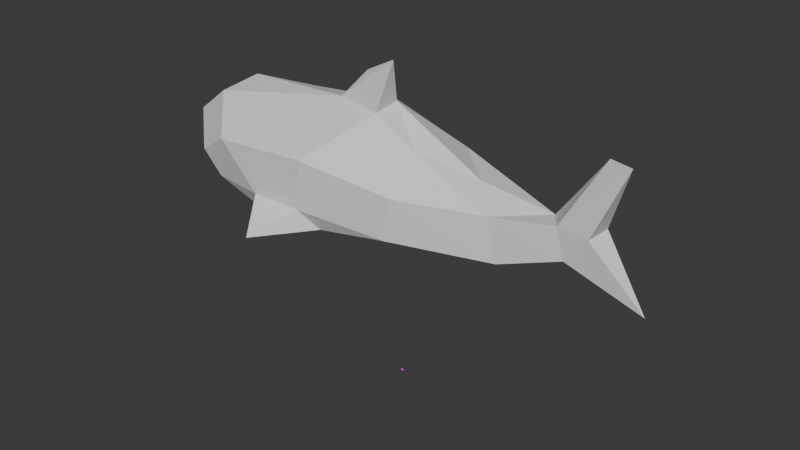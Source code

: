 # Source: blahaj-2.blend  (saved by Blender 4.3.34; exported with 4.5.12 LTS)
import bpy
from mathutils import Matrix  # noqa: F401  (used for matrix-valued properties, if any)

bpy.ops.wm.read_factory_settings(use_empty=True)
scene = bpy.context.scene
scene.name = 'Scene'

# ---- collections
col_collection = bpy.data.collections.new('Collection'); scene.collection.children.link(col_collection)

# ---- images (referenced by path relative to the original .blend; pixels are not part of the script)
import os
ASSET_DIR = os.environ.get("B2B_ASSET_DIR", "")  # directory of the original .blend (textures are referenced by path, not embedded)
HERE = os.path.dirname(os.path.abspath(__file__))  # packed textures are extracted next to this script under _unpacked/

def load_image(name, relpath, width, height, colorspace="sRGB"):
    """Load a texture the original file referenced (path relative to the .blend, or extracted next to this script)."""
    p = next((c for c in (os.path.join(HERE, relpath), os.path.join(ASSET_DIR, relpath)) if relpath and os.path.exists(c)), "")
    if p:
        img = bpy.data.images.load(p, check_existing=True)
        img.name = name
    else:  # same state as the original file: an image datablock whose file is absent (Cycles renders it pink)
        img = bpy.data.images.new(name, width, height)
        img.source = "FILE"
        img.filepath = "//" + (relpath or name)
    img.colorspace_settings.name = colorspace
    return img
img_blahaj_texture_png = load_image('blahaj-texture.png', 'blahaj-texture.png', 1024, 1024, 'sRGB')

# ---- materials (node trees are filled in below, after node groups)
mat_material_001 = bpy.data.materials.new('Material.001')

# ---- material node trees
mat_material_001.use_nodes = True; mat_material_001.node_tree.nodes.clear()
_N = mat_material_001.node_tree.nodes; _L = mat_material_001.node_tree.links
n0 = _N.new('ShaderNodeBsdfPrincipled'); n0.name = 'Principled BSDF'; n0.location = (10, 300)
n1 = _N.new('ShaderNodeOutputMaterial'); n1.name = 'Material Output'; n1.location = (300, 300)
n2 = _N.new('ShaderNodeTexImage'); n2.name = 'Image Texture'; n2.location = (-280, 280)
n2.image = img_blahaj_texture_png
n2.interpolation = 'Closest'
_L.new(n0.outputs[0], n1.inputs[0])
_L.new(n2.outputs[0], n0.inputs[0])
n1.is_active_output = True

# ---- world
world_world = bpy.data.worlds.new('World'); scene.world = world_world
world_world.use_nodes = True; world_world.node_tree.nodes.clear()
_N = world_world.node_tree.nodes; _L = world_world.node_tree.links
n0 = _N.new('ShaderNodeOutputWorld'); n0.name = 'World Output'; n0.location = (300, 300)
n1 = _N.new('ShaderNodeBackground'); n1.name = 'Background'; n1.location = (10, 300)
n1.inputs[0].default_value = (0.05088, 0.05088, 0.05088, 1.0)
_L.new(n1.outputs[0], n0.inputs[0])
n0.is_active_output = True
world_world.color = (0.05088, 0.05088, 0.05088)
world_world.sun_shadow_jitter_overblur = 0.0

# ---- meshes
me_blahaj = bpy.data.meshes.new('blahaj')
me_blahaj.from_pydata([(-19.59, -27.06, -19.97), (-38.83, -48.52, -21.3), (-53.79, -28.07, -19.24), (-102.8, -7.711, -11.41), (-84.22, -28.07, -2.696), (-104.4, -10.01, 5.142), (-86.29, -13.42, 18.29), (-76.39, -26.76, -13.34), (-63.8, -1.753, -25.08), (-106.7, 4.791, 3.269), (-96.22, 6.285, -14.44), (-84.5, 24.75, -1.295), (-84.82, 4.887, 20.96), (-26.01, -5.614, 28.02), (-67.5, -32.72, 7.549), (-49.32, -32.71, -11.28), (-53.09, 30.06, -11.86), (-69.52, 26.74, 12.7), (-25.73, 27.75, 16.81), (-45.31, 43.58, -10.98), (-53.56, 35.07, -16.61), (-4.908, 2.388, 28.69), (-4.438, -10.43, 27.64), (-23.83, -33.39, 10.51), (-26.26, -32.54, -11.36), (12.05, -25.78, -14.81), (-28.32, 31.06, -5.116), (-27.77, 1.736, -26.08), (13.52, -3.143, -20.95), (-30.67, 45.19, -15.05), (-21.15, 26.11, -14.83), (-15.4, -2.28, 40.19), (1.304, -7.046, 48.86), (12.99, -8.767, 15.99), (37.43, -0.4591, 8.869), (14.74, 22.28, 8.228), (15.4, -25.79, 3.534), (49.12, -12.24, 2.153), (52.47, -10.29, -16.91), (18.08, 23.65, -10.77), (53.74, 10.52, -15.09), (66.74, 5.153, 1.975), (74.19, -6.115, 3.98), (90.55, -2.273, 32.94), (77.26, -5.015, -9.193), (75.57, 5.125, -10.15), (101.0, -6.026, 33.56), (88.63, 4.122, 3.842), (87.0, -5.875, 2.596), (106.7, 3.135, -24.9)], [], [(0, 1, 2), (3, 4, 5), (4, 6, 5), (4, 3, 7), (8, 7, 3), (9, 10, 3), (9, 11, 10), (12, 6, 13), (14, 6, 4), (2, 15, 7), (16, 10, 11), (17, 13, 18), (16, 19, 20), (18, 13, 21), (22, 13, 23), (24, 25, 23), (26, 16, 18), (0, 25, 24), (25, 0, 27), (27, 28, 25), (29, 30, 20), (29, 20, 19), (29, 26, 30), (31, 32, 21), (21, 22, 33), (34, 21, 33), (35, 18, 21), (33, 36, 37), (38, 37, 36), (38, 36, 25), (38, 25, 28), (28, 39, 40), (39, 35, 40), (41, 42, 43), (44, 42, 37), (38, 45, 44), (40, 45, 38), (46, 43, 42), (43, 46, 47), (48, 46, 42), (49, 48, 44), (49, 44, 45), (47, 48, 49), (45, 47, 49), (1, 0, 24), (9, 5, 6), (12, 9, 6), (9, 3, 5), (11, 9, 12), (10, 8, 3), (6, 14, 13), (13, 14, 23), (17, 11, 12), (16, 11, 17), (7, 14, 4), (7, 15, 14), (8, 2, 7), (10, 16, 8), (17, 12, 13), (15, 23, 14), (2, 1, 15), (15, 1, 24), (27, 0, 2), (8, 27, 2), (16, 27, 8), (26, 19, 16), (31, 13, 32), (21, 13, 31), (24, 23, 15), (18, 16, 17), (20, 30, 16), (27, 16, 30), (29, 19, 26), (13, 22, 32), (21, 32, 22), (34, 35, 21), (23, 25, 36), (23, 36, 22), (22, 36, 33), (39, 26, 18), (39, 18, 35), (39, 28, 27), (30, 39, 27), (30, 26, 39), (34, 33, 37), (41, 35, 34), (41, 34, 37), (41, 37, 42), (41, 40, 35), (28, 40, 38), (44, 48, 42), (45, 41, 47), (38, 44, 37), (40, 41, 45), (47, 41, 43), (48, 47, 46)])
me_blahaj.update()
me_plane = bpy.data.meshes.new('Plane')
me_plane.from_pydata([(-1.634, 0.3928, -0.2806), (0.2855, 0.2448, -0.533), (-2.028, 1.118e-07, -0.1572), (-0.4058, 0.4525, -0.5129), (-0.943, 0.4869, -0.4571), (-1.396, 1.203e-07, -0.5345), (-0.2717, 1.118e-07, -0.673), (-0.3323, 0.9294, -0.5831), (-0.5781, 0.5711, -0.2061), (-0.9178, 0.5795, -0.1673), (-1.622, 0.4263, -0.03154), (-2.096, 0.0003833, 0.04889), (0.39, 0.3945, -0.2625), (0.9548, 1.118e-07, -0.431), (1.069, 0.2123, -0.2605), (1.525, 1.386e-07, -0.2314), (2.094, 1.218e-07, -0.357), (1.642, 1.769e-07, 0.05316), (1.982, 2.535e-07, 0.6237), (1.554, 2.237e-07, 0.4017), (1.297, 7.224e-05, 0.1542), (1.511, 0.1474, 0.017), (1.671, 0.09066, 0.3025), (0.8662, 7.224e-05, 0.1625), (0.7423, 7.226e-05, 0.2894), (0.6442, 0.06947, 0.1807), (0.8708, 0.2771, -0.03048), (0.3558, 0.3549, 0.04088), (0.5266, 7.225e-05, 0.1962), (-0.1289, 7.227e-05, 0.3841), (-0.1487, 7.23e-05, 0.6133), (-0.06609, 7.236e-05, 1.035), (-0.5067, 7.232e-05, 0.7297), (-0.1754, 0.4535, 0.1009), (-0.9489, 7.228e-05, 0.4138), (-1.556, 7.227e-05, 0.3544), (-1.994, 7.225e-05, 0.2379), (-0.3375, 0.1099, 0.6832), (-0.4539, 0.2383, 0.3722), (0.1834, 0.2288, 0.2182), (-1.806, 0.2464, 0.2116), (-0.7913, 0.4702, 0.1697), (-1.249, 0.4065, 0.2014), (0.5004, 1.279e-07, -0.5533), (-1.896, 1.212e-07, -0.2568), (-1.7, 1.158e-07, -0.3984), (-1.531, 0.2873, -0.3891)], [], [(1, 3, 6), (9, 4, 7), (6, 3, 4), (4, 3, 7), (46, 5, 4), (0, 46, 4), (8, 9, 7), (7, 3, 8), (0, 4, 9), (9, 10, 0), (10, 11, 0), (8, 3, 1), (8, 1, 12), (12, 1, 14), (14, 1, 13), (14, 13, 15), (15, 21, 14), (21, 15, 16), (21, 16, 17), (21, 17, 22), (22, 17, 18), (22, 18, 19), (22, 19, 20), (22, 20, 21), (11, 2, 0), (21, 26, 14), (21, 20, 26), (23, 26, 20), (14, 26, 12), (26, 27, 12), (26, 23, 27), (25, 27, 23), (24, 25, 23), (31, 30, 37), (32, 31, 37), (30, 38, 29), (37, 30, 38), (38, 34, 37), (34, 32, 37), (25, 24, 28), (29, 28, 39), (28, 39, 25), (27, 25, 39), (33, 27, 39), (27, 33, 12), (12, 33, 8), (39, 38, 33), (38, 39, 29), (33, 41, 8), (9, 8, 41), (41, 42, 9), (10, 9, 42), (40, 10, 42), (11, 10, 40), (36, 11, 40), (36, 40, 35), (40, 42, 35), (35, 42, 34), (38, 42, 34), (41, 38, 42), (38, 41, 33), (6, 43, 1), (13, 1, 43), (5, 6, 4), (5, 46, 45), (46, 0, 44), (2, 44, 0), (45, 46, 44)])
_uv = me_plane.uv_layers.new(name='UVMap')
_uv.uv.foreach_set('vector', [0.6691, 0.982, 0.6179, 0.7885, 0.7513, 0.8311, 0.2312, 0.4456, 0.3162, 0.4018, 0.3458, 0.6345, 0.7513, 0.8311, 0.6179, 0.7885, 0.6092, 0.6368, 0.3458, 0.08946, 0.4183, 0.2444, 0.3458, 0.3743, 0.6908, 0.4907, 0.7547, 0.5433, 0.6092, 0.6368, 0.6269, 0.4382, 0.6908, 0.4907, 0.6092, 0.6368, 0.2208, 0.5074, 0.2312, 0.4456, 0.3458, 0.6345, 0.406, 0.611, 0.3458, 0.475, 0.406, 0.3743, 0.307, 0.1942, 0.3162, 0.4018, 0.2312, 0.4456, 0.2312, 0.4456, 0.2327, 0.1947, 0.307, 0.1942, 0.2327, 0.1947, 0.2643, 0.08946, 0.307, 0.1942, 0.2208, 0.945, 0.1183, 0.8936, 0.08193, 0.6686, 0.2208, 0.945, 0.08193, 0.6686, 0.1799, 0.6366, 0.1799, 0.6366, 0.08193, 0.6686, 0.1536, 0.4163, 0.1536, 0.4163, 0.08193, 0.6686, 0.07342, 0.4453, 0.1536, 0.4163, 0.07342, 0.4453, 0.1296, 0.2627, 0.1296, 0.2627, 0.2208, 0.2679, 0.1536, 0.4163, 0.2208, 0.2679, 0.1296, 0.2627, 0.09617, 0.08946, 0.3799, 0.611, 0.3799, 0.8132, 0.3458, 0.6289, 0.2591, 0.8569, 0.2208, 0.8236, 0.2827, 0.7676, 0.2827, 0.7676, 0.2208, 0.8236, 0.2822, 0.6345, 0.2827, 0.7676, 0.2822, 0.6345, 0.3099, 0.7842, 0.2827, 0.7676, 0.3099, 0.7842, 0.3099, 0.89, 0.2827, 0.7676, 0.3099, 0.89, 0.2591, 0.8569, 0.2643, 0.08946, 0.3458, 0.09926, 0.307, 0.1942, 0.2208, 0.2679, 0.0, 0.0, 0.1536, 0.4163, 0.2208, 0.2679, 0.3099, 0.89, 0.0, 0.0, 0.0, 0.0, 0.0, 0.0, 0.3099, 0.89, 0.1536, 0.4163, 0.0, 0.0, 0.1799, 0.6366, 0.0, 0.0, 0.0, 0.0, 0.1799, 0.6366, 0.0, 0.0, 0.0, 0.0, 0.0, 0.0, 0.0, 0.0, 0.0, 0.0, 0.0, 0.0, 0.0, 0.0, 0.0, 0.0, 0.0, 0.0, 0.0, 0.0, 0.0, 0.0, 0.0, 0.0, 0.0, 0.0, 0.0, 0.0, 0.0, 0.0, 0.0, 0.0, 0.0, 0.0, 0.0, 0.0, 0.0, 0.0, 0.0, 0.0, 0.0, 0.0, 0.0, 0.0, 0.0, 0.0, 0.0, 0.0, 0.0, 0.0, 0.0, 0.0, 0.0, 0.0, 0.0, 0.0, 0.0, 0.0, 0.0, 0.0, 0.0, 0.0, 0.0, 0.0, 0.0, 0.0, 0.0, 0.0, 0.0, 0.0, 0.0, 0.0, 0.0, 0.0, 0.0, 0.0, 0.0, 0.0, 0.0, 0.0, 0.0, 0.0, 0.0, 0.0, 0.0, 0.0, 0.0, 0.0, 0.1799, 0.6366, 0.1799, 0.6366, 0.0, 0.0, 0.2208, 0.945, 0.0, 0.0, 0.0, 0.0, 0.0, 0.0, 0.0, 0.0, 0.0, 0.0, 0.0, 0.0, 0.0, 0.0, 0.0, 0.0, 0.2208, 0.945, 0.2312, 0.4456, 0.2208, 0.945, 0.0, 0.0, 0.0, 0.0, 0.0, 0.0, 0.2312, 0.4456, 0.2327, 0.1947, 0.2312, 0.4456, 0.0, 0.0, 0.0, 0.0, 0.2327, 0.1947, 0.0, 0.0, 0.2643, 0.08946, 0.2327, 0.1947, 0.0, 0.0, 0.0, 0.0, 0.2643, 0.08946, 0.0, 0.0, 0.0, 0.0, 0.0, 0.0, 0.0, 0.0, 0.0, 0.0, 0.0, 0.0, 0.0, 0.0, 0.0, 0.0, 0.0, 0.0, 0.0, 0.0, 0.0, 0.0, 0.0, 0.0, 0.0, 0.0, 0.0, 0.0, 0.0, 0.0, 0.0, 0.0, 0.0, 0.0, 0.0, 0.0, 0.0, 0.0, 0.9378, 0.6603, 0.5787, 0.4038, 0.808, 0.8986, 0.1753, 0.6019, 0.4144, 0.8173, 0.0483, 0.2357, 0.7547, 0.5433, 0.7513, 0.8311, 0.6092, 0.6368, 0.9345, 0.7343, 0.8944, 0.7012, 0.6112, 0.7144, 0.8944, 0.7012, 0.8542, 0.6682, 0.6112, 0.7144, 0.6776, 0.4552, 0.6112, 0.7144, 0.8542, 0.6682, 0.7613, 0.275, 0.5533, 0.03866, 0.9537, 0.246])
me_plane.materials.append(mat_material_001)
me_plane.update()

# ---- objects
ob_old_blahaj = bpy.data.objects.new('old-blahaj', me_blahaj)
ob_new_blahaj = bpy.data.objects.new('new-blahaj', me_plane)

# ---- transforms, parenting, visibility, modifiers, constraints
ob_old_blahaj.location = (0.0, 0.0, 91.45)
ob_new_blahaj.location = (0.0, 0.0, 0.0)
ob_new_blahaj.scale = (0.4743, 0.4743, 0.4743)
_vg = ob_new_blahaj.vertex_groups.new(name='Group')
_m = ob_new_blahaj.modifiers.new('Mirror', 'MIRROR')
_m.use_axis = (False, True, False)

# ---- collection membership
col_collection.objects.link(ob_old_blahaj)
col_collection.objects.link(ob_new_blahaj)

# ---- scene / render settings (as saved in the file)
scene.frame_start = 1; scene.frame_end = 250; scene.frame_set(1)
scene.render.engine = 'BLENDER_EEVEE_NEXT'
bpy.context.view_layer.update()

# ---- added for rendering (the .blend has no active camera and no usable light): camera, sun
cam_auto = bpy.data.cameras.new('AutoCamera')
cam_auto.lens = 50.0
cam_auto.sensor_width = 36.0
cam_auto.clip_end = 4419.58
ob_auto_camera = bpy.data.objects.new('AutoCamera', cam_auto)
scene.collection.objects.link(ob_auto_camera)
ob_auto_camera.location = (251.812, -303.86, 271.46)
ob_auto_camera.rotation_euler = (1.09748, -7.21219e-08, 0.694738)
scene.camera = ob_auto_camera
light_auto_sun = bpy.data.lights.new('AutoSun', 'SUN')
light_auto_sun.energy = 3.0
light_auto_sun.angle = 0.0523599
ob_auto_sun = bpy.data.objects.new('AutoSun', light_auto_sun)
scene.collection.objects.link(ob_auto_sun)
ob_auto_sun.rotation_euler = (0.872665, 0.174533, 0.523599)
bpy.context.view_layer.update()
